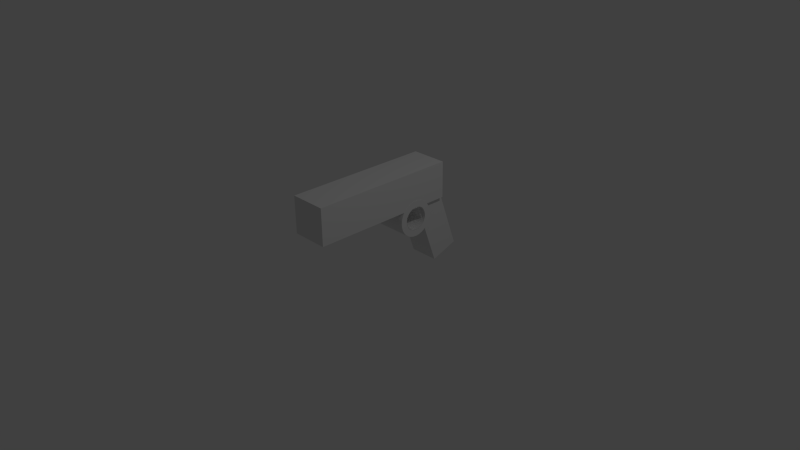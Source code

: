# Source: pistol.blend  (saved by Blender 2.71.0; exported with 4.5.12 LTS)
import bpy
from mathutils import Matrix  # noqa: F401  (used for matrix-valued properties, if any)

bpy.ops.wm.read_factory_settings(use_empty=True)
scene = bpy.context.scene
scene.name = 'Scene'

# ---- collections
col_collection_1 = bpy.data.collections.new('Collection 1'); scene.collection.children.link(col_collection_1)

# ---- materials (node trees are filled in below, after node groups)
mat_material = bpy.data.materials.new('Material')
mat_material.alpha_threshold = 0.0
mat_material.use_transparent_shadow = False
mat_material.roughness = 0.5
mat_material.line_color = (0.0, 0.0, 0.0, 1.0)

# ---- material node trees

# ---- world
world_world = bpy.data.worlds.new('World'); scene.world = world_world
world_world.color = (0.05088, 0.05088, 0.05088)
world_world.use_sun_shadow = False
world_world.sun_shadow_jitter_overblur = 0.0
world_world.cycles.sampling_method = 'MANUAL'
world_world.cycles.sample_map_resolution = 256

# ---- cameras
cam_camera = bpy.data.cameras.new('Camera')
cam_camera.clip_end = 100.0
cam_camera.lens = 35.0
cam_camera.sensor_width = 32.0
cam_camera.sensor_height = 18.0
cam_camera.ortho_scale = 7.314
cam_camera.dof.focus_distance = 0.0
cam_camera.dof.aperture_fstop = 128.0

# ---- lights
light_lamp = bpy.data.lights.new('Lamp', 'POINT')
light_lamp.transmission_factor = 0.0
light_lamp.cutoff_distance = 30.0
light_lamp.energy = 100.0
light_lamp.shadow_buffer_clip_start = 1.001
light_lamp.shadow_soft_size = 0.1
light_lamp.shadow_maximum_resolution = 0.006
light_lamp.use_absolute_resolution = True
light_lamp.cycles.use_multiple_importance_sampling = False

# ---- meshes
me_cube = bpy.data.meshes.new('Cube')
me_cube.from_pydata([(1.0, 1.0, -1.0), (1.0, -1.0, -1.0), (-1.0, -1.0, -1.0), (-1.0, 1.0, -1.0), (1.0, 1.0, 1.0), (1.0, -1.0, 1.0), (-1.0, -1.0, 1.0), (-1.0, 1.0, 1.0), (-0.8, 0.9098, -4.63), (-0.8, 1.287, -4.102), (0.8, 1.287, -4.102), (0.8, 0.9098, -4.63), (-0.8, 0.5813, -0.8721), (-0.8, 0.9589, -0.344), (0.8, 0.9589, -0.344), (0.8, 0.5813, -0.8721), (-0.9926, 0.764, -1.583), (1.007, 0.764, -1.583), (-0.9926, 0.7592, -1.778), (1.007, 0.7592, -1.778), (-0.9926, 0.745, -1.966), (1.007, 0.745, -1.966), (-0.9926, 0.7219, -2.139), (1.007, 0.7219, -2.139), (-0.9926, 0.6908, -2.29), (1.007, 0.6908, -2.29), (-0.9926, 0.6529, -2.414), (1.007, 0.6529, -2.414), (-0.9926, 0.6097, -2.507), (1.007, 0.6097, -2.507), (-0.9926, 0.5628, -2.564), (1.007, 0.5628, -2.564), (-0.9926, 0.514, -2.583), (1.007, 0.514, -2.583), (-0.9926, 0.4653, -2.564), (1.007, 0.4653, -2.564), (-0.9926, 0.4184, -2.507), (1.007, 0.4184, -2.507), (-0.9926, 0.3751, -2.414), (1.007, 0.3751, -2.414), (-0.9926, 0.3372, -2.29), (1.007, 0.3372, -2.29), (-0.9926, 0.3062, -2.139), (1.007, 0.3062, -2.139), (-0.9926, 0.2831, -1.966), (1.007, 0.2831, -1.966), (-0.9926, 0.2688, -1.778), (1.007, 0.2688, -1.778), (-0.9926, 0.264, -1.583), (1.007, 0.264, -1.583), (-0.9926, 0.2688, -1.388), (1.007, 0.2688, -1.388), (-0.9926, 0.2831, -1.2), (1.007, 0.2831, -1.2), (-0.9926, 0.3062, -1.027), (1.007, 0.3062, -1.027), (-0.9926, 0.3372, -0.8759), (1.007, 0.3372, -0.8759), (-0.9926, 0.3751, -0.7516), (1.007, 0.3751, -0.7516), (-0.9926, 0.4184, -0.6591), (1.007, 0.4184, -0.6591), (-0.9926, 0.4653, -0.6022), (1.007, 0.4653, -0.6022), (-0.9926, 0.514, -0.583), (1.007, 0.514, -0.583), (-0.9926, 0.5628, -0.6022), (1.007, 0.5628, -0.6022), (-0.9926, 0.6097, -0.6591), (1.007, 0.6097, -0.6591), (-0.9926, 0.6529, -0.7516), (1.007, 0.6529, -0.7516), (-0.9926, 0.6908, -0.8759), (1.007, 0.6908, -0.8759), (-0.9926, 0.7219, -1.027), (1.007, 0.7219, -1.027), (-0.9926, 0.745, -1.2), (1.007, 0.745, -1.2), (-0.9926, 0.7592, -1.388), (1.007, 0.7592, -1.388), (1.007, 0.6748, -1.583), (1.007, 0.6717, -1.709), (1.007, 0.6626, -1.829), (1.007, 0.6477, -1.94), (1.007, 0.6277, -2.038), (1.007, 0.6034, -2.118), (1.007, 0.5756, -2.177), (1.007, 0.5454, -2.214), (1.007, 0.514, -2.226), (1.007, 0.4827, -2.214), (1.007, 0.4525, -2.177), (1.007, 0.4247, -2.118), (1.007, 0.4003, -2.038), (1.007, 0.3803, -1.94), (1.007, 0.3655, -1.829), (1.007, 0.3563, -1.709), (1.007, 0.3532, -1.583), (1.007, 0.3563, -1.458), (1.007, 0.3655, -1.337), (1.007, 0.3803, -1.226), (1.007, 0.4003, -1.128), (1.007, 0.4247, -1.048), (1.007, 0.4525, -0.9887), (1.007, 0.4827, -0.9521), (1.007, 0.514, -0.9398), (1.007, 0.5454, -0.9521), (1.007, 0.5756, -0.9887), (1.007, 0.6034, -1.048), (1.007, 0.6277, -1.128), (1.007, 0.6477, -1.226), (1.007, 0.6626, -1.337), (1.007, 0.6717, -1.458), (-0.6581, 0.6748, -1.583), (-0.6581, 0.6717, -1.709), (-0.6581, 0.6626, -1.829), (-0.6581, 0.6477, -1.94), (-0.6581, 0.6277, -2.038), (-0.6581, 0.6034, -2.118), (-0.6581, 0.5756, -2.177), (-0.6581, 0.5454, -2.214), (-0.6581, 0.514, -2.226), (-0.6581, 0.4827, -2.214), (-0.6581, 0.4525, -2.177), (-0.6581, 0.4247, -2.118), (-0.6581, 0.4003, -2.038), (-0.6581, 0.3803, -1.94), (-0.6581, 0.3655, -1.829), (-0.6581, 0.3563, -1.709), (-0.6581, 0.3532, -1.583), (-0.6581, 0.3563, -1.458), (-0.6581, 0.3655, -1.337), (-0.6581, 0.3803, -1.226), (-0.6581, 0.4003, -1.128), (-0.6581, 0.4247, -1.048), (-0.6581, 0.4525, -0.9887), (-0.6581, 0.4827, -0.9521), (-0.6581, 0.514, -0.9398), (-0.6581, 0.5454, -0.9521), (-0.6581, 0.5756, -0.9887), (-0.6581, 0.6034, -1.048), (-0.6581, 0.6277, -1.128), (-0.6581, 0.6477, -1.226), (-0.6581, 0.6626, -1.337), (-0.6581, 0.6717, -1.458), (1.009, 0.6726, -1.583), (1.009, 0.6696, -1.707), (1.009, 0.6605, -1.826), (1.009, 0.6459, -1.935), (1.009, 0.6262, -2.032), (1.009, 0.6021, -2.11), (1.009, 0.5747, -2.169), (1.009, 0.545, -2.205), (1.009, 0.514, -2.217), (1.009, 0.4831, -2.205), (1.009, 0.4533, -2.169), (1.009, 0.4259, -2.11), (1.009, 0.4019, -2.032), (1.009, 0.3822, -1.935), (1.009, 0.3675, -1.826), (1.009, 0.3585, -1.707), (1.009, 0.3554, -1.583), (1.009, 0.3585, -1.459), (1.009, 0.3675, -1.34), (1.009, 0.3822, -1.231), (1.009, 0.4019, -1.135), (1.009, 0.4259, -1.056), (1.009, 0.4533, -0.997), (1.009, 0.4831, -0.9609), (1.009, 0.514, -0.9487), (1.009, 0.545, -0.9609), (1.009, 0.5747, -0.997), (1.009, 0.6021, -1.056), (1.009, 0.6262, -1.135), (1.009, 0.6459, -1.231), (1.009, 0.6605, -1.34), (1.009, 0.6696, -1.459)], [], [(0, 1, 2, 3), (4, 7, 6, 5), (0, 4, 5, 1), (1, 5, 6, 2), (2, 6, 7, 3), (4, 0, 3, 7), (12, 13, 9, 8), (13, 14, 10, 9), (14, 15, 11, 10), (15, 12, 8, 11), (8, 9, 10, 11), (15, 14, 13, 12), (16, 17, 19, 18), (18, 19, 21, 20), (20, 21, 23, 22), (22, 23, 25, 24), (24, 25, 27, 26), (26, 27, 29, 28), (28, 29, 31, 30), (30, 31, 33, 32), (32, 33, 35, 34), (34, 35, 37, 36), (36, 37, 39, 38), (38, 39, 41, 40), (40, 41, 43, 42), (42, 43, 45, 44), (44, 45, 47, 46), (46, 47, 49, 48), (48, 49, 51, 50), (50, 51, 53, 52), (52, 53, 55, 54), (54, 55, 57, 56), (56, 57, 59, 58), (58, 59, 61, 60), (60, 61, 63, 62), (62, 63, 65, 64), (64, 65, 67, 66), (66, 67, 69, 68), (68, 69, 71, 70), (70, 71, 73, 72), (72, 73, 75, 74), (74, 75, 77, 76), (73, 71, 107, 108), (78, 79, 17, 16), (76, 77, 79, 78), (78, 16, 144, 175), (80, 111, 143, 112), (51, 49, 96, 97), (29, 27, 85, 86), (79, 77, 110, 111), (57, 55, 99, 100), (35, 33, 88, 89), (63, 61, 102, 103), (41, 39, 91, 92), (69, 67, 105, 106), (25, 23, 83, 84), (47, 45, 94, 95), (75, 73, 108, 109), (53, 51, 97, 98), (31, 29, 86, 87), (17, 79, 111, 80), (59, 57, 100, 101), (37, 35, 89, 90), (65, 63, 103, 104), (21, 19, 81, 82), (43, 41, 92, 93), (71, 69, 106, 107), (27, 25, 84, 85), (49, 47, 95, 96), (77, 75, 109, 110), (55, 53, 98, 99), (19, 17, 80, 81), (33, 31, 87, 88), (61, 59, 101, 102), (39, 37, 90, 91), (67, 65, 104, 105), (23, 21, 82, 83), (45, 43, 93, 94), (101, 100, 132, 133), (90, 89, 121, 122), (110, 109, 141, 142), (99, 98, 130, 131), (88, 87, 119, 120), (108, 107, 139, 140), (97, 96, 128, 129), (86, 85, 117, 118), (106, 105, 137, 138), (84, 83, 115, 116), (95, 94, 126, 127), (104, 103, 135, 136), (82, 81, 113, 114), (93, 92, 124, 125), (102, 101, 133, 134), (91, 90, 122, 123), (111, 110, 142, 143), (100, 99, 131, 132), (89, 88, 120, 121), (109, 108, 140, 141), (98, 97, 129, 130), (87, 86, 118, 119), (107, 106, 138, 139), (85, 84, 116, 117), (96, 95, 127, 128), (105, 104, 136, 137), (83, 82, 114, 115), (94, 93, 125, 126), (103, 102, 134, 135), (81, 80, 112, 113), (92, 91, 123, 124), (56, 58, 165, 164), (34, 36, 154, 153), (62, 64, 168, 167), (18, 20, 146, 145), (40, 42, 157, 156), (68, 70, 171, 170), (24, 26, 149, 148), (46, 48, 160, 159), (74, 76, 174, 173), (52, 54, 163, 162), (16, 18, 145, 144), (30, 32, 152, 151), (58, 60, 166, 165), (36, 38, 155, 154), (64, 66, 169, 168), (20, 22, 147, 146), (42, 44, 158, 157), (70, 72, 172, 171), (48, 50, 161, 160), (26, 28, 150, 149), (76, 78, 175, 174), (54, 56, 164, 163), (32, 34, 153, 152), (60, 62, 167, 166), (38, 40, 156, 155), (66, 68, 170, 169), (22, 24, 148, 147), (44, 46, 159, 158), (72, 74, 173, 172), (50, 52, 162, 161), (28, 30, 151, 150)])
me_cube.materials.append(mat_material)
me_cube.use_remesh_preserve_volume = False
me_cube.use_remesh_preserve_attributes = False
me_cube.use_mirror_vertex_groups = False
me_cube.update()

# ---- objects
ob_cube = bpy.data.objects.new('Cube', me_cube)
ob_lamp = bpy.data.objects.new('Lamp', light_lamp)
ob_camera = bpy.data.objects.new('Camera', cam_camera)

# ---- transforms, parenting, visibility, modifiers, constraints
ob_cube.location = (0.0, 0.0, 0.8162)
ob_cube.scale = (0.25, 1.0, 0.25)
ob_cube.lock_rotations_4d = False
ob_cube.empty_display_type = 'ARROWS'
ob_cube.lineart.crease_threshold = 0.0
ob_lamp.location = (4.076, 1.005, 5.904)
ob_lamp.rotation_euler = (0.6503, 0.05522, 1.866)
ob_lamp.lock_rotations_4d = False
ob_lamp.empty_display_type = 'ARROWS'
ob_lamp.color = (0.0, 0.0, 0.0, 0.0)
ob_lamp.lineart.crease_threshold = 0.0
ob_camera.location = (7.481, -6.508, 5.344)
ob_camera.rotation_euler = (1.109, 0.01082, 0.8149)
ob_camera.lock_rotations_4d = False
ob_camera.empty_display_type = 'ARROWS'
ob_camera.color = (0.0, 0.0, 0.0, 0.0)
ob_camera.display_type = 'WIRE'
ob_camera.lineart.crease_threshold = 0.0

# ---- collection membership
col_collection_1.objects.link(ob_cube)
col_collection_1.objects.link(ob_lamp)
col_collection_1.objects.link(ob_camera)

# ---- scene / render settings (as saved in the file)
scene.camera = ob_camera
scene.frame_start = 1; scene.frame_end = 250; scene.frame_set(1)
scene.render.engine = 'BLENDER_EEVEE_NEXT'
scene.render.resolution_percentage = 50
scene.render.dither_intensity = 0.0
scene.cycles.use_denoising = False
scene.cycles.samples = 10
scene.cycles.sampling_pattern = 'TABULATED_SOBOL'
scene.cycles.light_sampling_threshold = 0.0
scene.cycles.use_adaptive_sampling = False
scene.cycles.use_light_tree = False
scene.cycles.blur_glossy = 0.0
scene.cycles.volume_bounces = 1
scene.cycles.pixel_filter_type = 'GAUSSIAN'
scene.cycles.sample_clamp_indirect = 0.0
scene.view_settings.view_transform = 'Standard'
bpy.context.view_layer.update()
